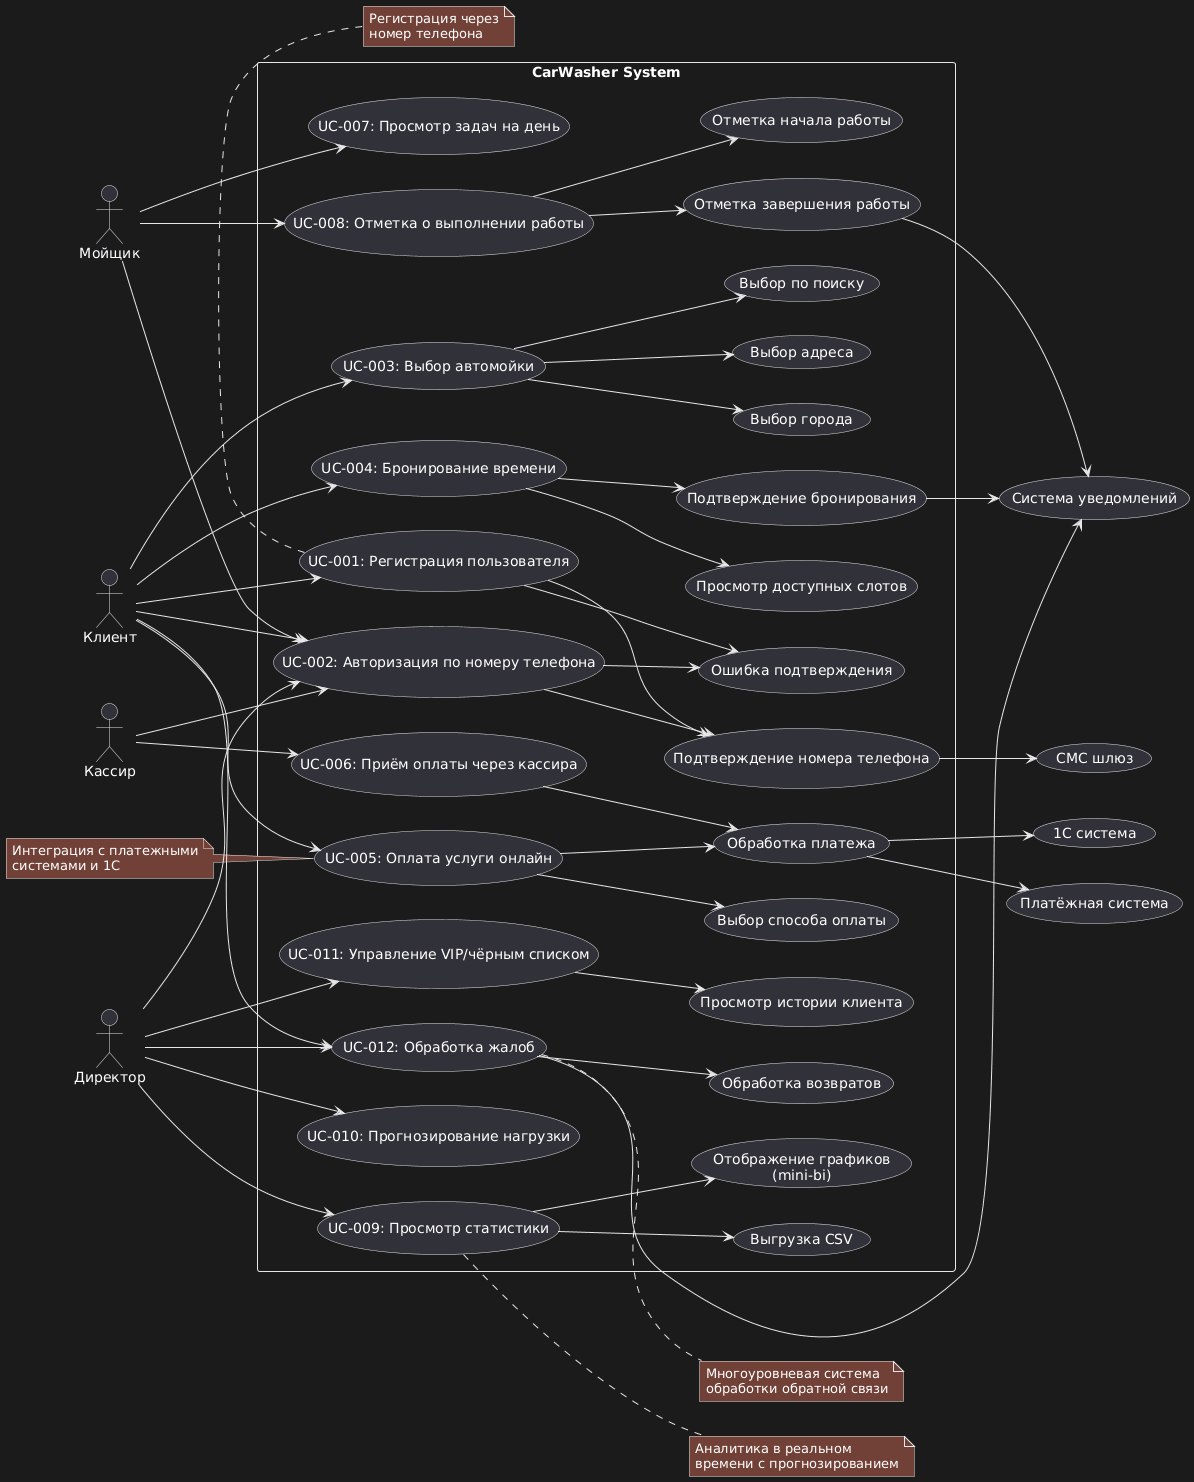

The diagram above was rendered by PlantUML. Its source (embedded in the PNG):
@startuml
left to right direction

' Акторы системы
actor Клиент
actor Мойщик
actor Кассир
actor Директор

rectangle "CarWasher System" {
  ' Модуль аутентификации и регистрации
  usecase "UC-001: Регистрация пользователя" as UC1
  usecase "UC-002: Авторизация по номеру телефона" as UC2
  usecase "Подтверждение номера телефона" as UC3
  usecase "Ошибка подтверждения" as UC4
  
  ' Модуль бронирования услуг
  usecase "UC-003: Выбор автомойки" as UC5
  usecase "UC-004: Бронирование времени" as UC6
  usecase "Выбор города" as UC7
  usecase "Выбор адреса" as UC8
  usecase "Выбор по поиску" as UC9
  usecase "Просмотр доступных слотов" as UC10
  usecase "Подтверждение бронирования" as UC11
  
  ' Модуль оплаты
  usecase "UC-005: Оплата услуги онлайн" as UC12
  usecase "UC-006: Приём оплаты через кассира" as UC13
  usecase "Выбор способа оплаты" as UC14
  usecase "Обработка платежа" as UC15
  
  ' Модуль работы мойщика
  usecase "UC-007: Просмотр задач на день" as UC16
  usecase "UC-008: Отметка о выполнении работы" as UC17
  usecase "Отметка начала работы" as UC18
  usecase "Отметка завершения работы" as UC19
  
  ' Модуль аналитики
  usecase "UC-009: Просмотр статистики" as UC20
  usecase "UC-010: Прогнозирование нагрузки" as UC21
  usecase "Отображение графиков\n(mini-bi)" as UC22
  usecase "Выгрузка CSV" as UC23
  
  ' Модуль управления клиентами
  usecase "UC-011: Управление VIP/чёрным списком" as UC24
  usecase "UC-012: Обработка жалоб" as UC25
  usecase "Просмотр истории клиента" as UC26
  usecase "Обработка возвратов" as UC27
}

' Внешние системы
usecase "CMC шлюз" as SMS
usecase "Платёжная система" as Payment
usecase "1С система" as System1C
usecase "Система уведомлений" as Notifications

' Связи акторов с use cases
Клиент --> UC1
Клиент --> UC2
Клиент --> UC5
Клиент --> UC6
Клиент --> UC12
Клиент --> UC25

Мойщик --> UC2
Мойщик --> UC16
Мойщик --> UC17

Кассир --> UC2
Кассир --> UC13

Директор --> UC2
Директор --> UC20
Директор --> UC21
Директор --> UC24
Директор --> UC25

' Включения и расширения
UC1 --> UC3 
UC2 --> UC3 
UC1 --> UC4 
UC2 --> UC4 

UC5 --> UC7 
UC5 --> UC8 
UC5 --> UC9 

UC6 --> UC10 
UC6 --> UC11 

UC12 --> UC14 
UC12 --> UC15 

UC13 --> UC15 

UC17 --> UC18 
UC17 --> UC19 

UC20 --> UC22 
UC20 --> UC23 

UC24 --> UC26 

UC25 --> UC27 

' Внешние интеграции
UC3 --> SMS
UC15 --> Payment
UC15 --> System1C
UC11 --> Notifications
UC19 --> Notifications
UC25 --> Notifications

' Примечания
note bottom of UC1
  Регистрация через
  номер телефона
end note

note left of UC12
  Интеграция с платежными
  системами и 1С
end note

note right of UC20
  Аналитика в реальном
  времени с прогнозированием
end note

note right of UC25
  Многоуровневая система
  обработки обратной связи
end note
@enduml